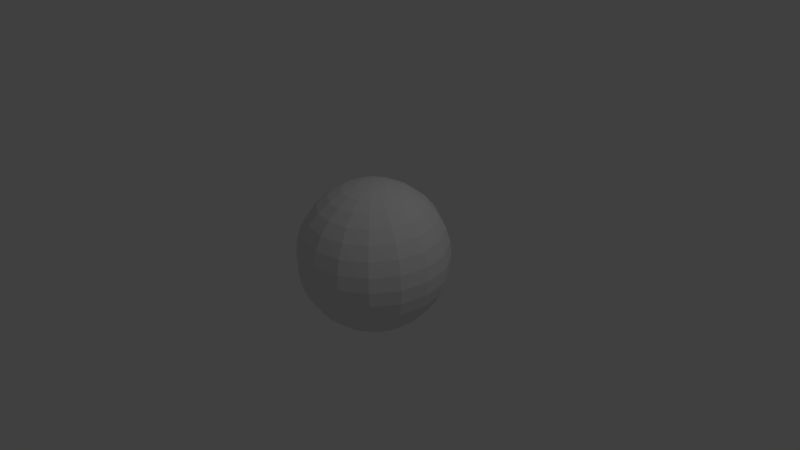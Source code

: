 # Source: Ball.blend  (saved by Blender 2.76.0; exported with 4.5.12 LTS)
import bpy
from mathutils import Matrix  # noqa: F401  (used for matrix-valued properties, if any)

bpy.ops.wm.read_factory_settings(use_empty=True)
scene = bpy.context.scene
scene.name = 'Scene'

# ---- collections
col_collection_1 = bpy.data.collections.new('Collection 1'); scene.collection.children.link(col_collection_1)

# ---- world
world_world = bpy.data.worlds.new('World'); scene.world = world_world
world_world.color = (0.05088, 0.05088, 0.05088)
world_world.use_sun_shadow = False
world_world.sun_shadow_jitter_overblur = 0.0
world_world.cycles.sampling_method = 'MANUAL'
world_world.cycles.sample_map_resolution = 256

# ---- cameras
cam_camera = bpy.data.cameras.new('Camera')
cam_camera.clip_end = 100.0
cam_camera.lens = 35.0
cam_camera.sensor_width = 32.0
cam_camera.sensor_height = 18.0
cam_camera.ortho_scale = 7.314
cam_camera.dof.focus_distance = 0.0
cam_camera.dof.aperture_fstop = 128.0

# ---- lights
light_lamp = bpy.data.lights.new('Lamp', 'POINT')
light_lamp.transmission_factor = 0.0
light_lamp.cutoff_distance = 30.0
light_lamp.energy = 100.0
light_lamp.shadow_buffer_clip_start = 1.001
light_lamp.shadow_soft_size = 0.1
light_lamp.shadow_maximum_resolution = 0.006
light_lamp.use_absolute_resolution = True
light_lamp.cycles.use_multiple_importance_sampling = False

# ---- meshes
me_sphere = bpy.data.meshes.new('Sphere')
me_sphere.from_pydata([(-0.1951, 0.0, 0.9808), (-0.3827, 0.0, 0.9239), (-0.5556, 0.0, 0.8315), (-0.7071, 0.0, 0.7071), (-0.8315, 0.0, 0.5556), (-0.9239, 0.0, 0.3827), (-0.9808, 0.0, 0.1951), (-1.0, 0.0, 7.55e-08), (-0.9808, 0.0, -0.1951), (-0.9239, 0.0, -0.3827), (-0.8315, 0.0, -0.5556), (-0.7071, 0.0, -0.7071), (-0.5556, 0.0, -0.8315), (-0.3827, 0.0, -0.9239), (-0.1951, 0.0, -0.9808), (-0.1802, 0.07466, 0.9808), (-0.3536, 0.1464, 0.9239), (-0.5133, 0.2126, 0.8315), (-0.6533, 0.2706, 0.7071), (-0.7682, 0.3182, 0.5556), (-0.8536, 0.3536, 0.3827), (-0.9061, 0.3753, 0.1951), (-0.9239, 0.3827, 7.55e-08), (-0.9061, 0.3753, -0.1951), (-0.8536, 0.3536, -0.3827), (-0.7682, 0.3182, -0.5556), (-0.6533, 0.2706, -0.7071), (-0.5133, 0.2126, -0.8315), (-0.3536, 0.1464, -0.9239), (-0.1802, 0.07466, -0.9808), (-0.1379, 0.1379, 0.9808), (-0.2706, 0.2706, 0.9239), (-0.3928, 0.3928, 0.8315), (-0.5, 0.5, 0.7071), (-0.5879, 0.5879, 0.5556), (-0.6533, 0.6533, 0.3827), (-0.6935, 0.6935, 0.1951), (-0.7071, 0.7071, 7.55e-08), (-0.6935, 0.6935, -0.1951), (-0.6533, 0.6533, -0.3827), (-0.5879, 0.5879, -0.5556), (-0.5, 0.5, -0.7071), (-0.3928, 0.3928, -0.8315), (-0.2706, 0.2706, -0.9239), (-0.1379, 0.1379, -0.9808), (-0.07466, 0.1802, 0.9808), (-0.1464, 0.3536, 0.9239), (-0.2126, 0.5133, 0.8315), (-0.2706, 0.6533, 0.7071), (-0.3182, 0.7682, 0.5556), (-0.3536, 0.8536, 0.3827), (-0.3753, 0.9061, 0.1951), (-0.3827, 0.9239, 7.55e-08), (-0.3753, 0.9061, -0.1951), (-0.3536, 0.8536, -0.3827), (-0.3182, 0.7682, -0.5556), (-0.2706, 0.6533, -0.7071), (-0.2126, 0.5133, -0.8315), (-0.1464, 0.3536, -0.9239), (-0.07466, 0.1802, -0.9808), (3.452e-07, 0.1951, 0.9808), (3.824e-07, 0.3827, 0.9239), (3.824e-07, 0.5556, 0.8315), (3.973e-07, 0.7071, 0.7071), (4.122e-07, 0.8315, 0.5556), (3.824e-07, 0.9239, 0.3827), (3.824e-07, 0.9808, 0.1951), (4.42e-07, 1.0, 7.55e-08), (3.824e-07, 0.9808, -0.1951), (4.42e-07, 0.9239, -0.3827), (4.122e-07, 0.8315, -0.5556), (3.973e-07, 0.7071, -0.7071), (3.824e-07, 0.5556, -0.8315), (3.973e-07, 0.3827, -0.9239), (3.452e-07, 0.1951, -0.9808), (0.07466, 0.1802, 0.9808), (0.1464, 0.3536, 0.9239), (0.2126, 0.5133, 0.8315), (0.2706, 0.6533, 0.7071), (0.3182, 0.7682, 0.5556), (0.3536, 0.8536, 0.3827), (0.3753, 0.9061, 0.1951), (0.3827, 0.9239, 7.55e-08), (0.3753, 0.9061, -0.1951), (0.3536, 0.8536, -0.3827), (0.3182, 0.7682, -0.5556), (0.2706, 0.6533, -0.7071), (0.2126, 0.5133, -0.8315), (0.1464, 0.3536, -0.9239), (0.07466, 0.1802, -0.9808), (0.138, 0.1379, 0.9808), (0.2706, 0.2706, 0.9239), (0.3928, 0.3928, 0.8315), (0.5, 0.5, 0.7071), (0.5879, 0.5879, 0.5556), (0.6533, 0.6533, 0.3827), (0.6935, 0.6935, 0.1951), (0.7071, 0.7071, 7.55e-08), (0.6935, 0.6935, -0.1951), (0.6533, 0.6533, -0.3827), (0.5879, 0.5879, -0.5556), (0.5, 0.5, -0.7071), (0.3928, 0.3928, -0.8315), (0.2706, 0.2706, -0.9239), (0.138, 0.1379, -0.9808), (0.1802, 0.07466, 0.9808), (0.3536, 0.1464, 0.9239), (0.5133, 0.2126, 0.8315), (0.6533, 0.2706, 0.7071), (0.7682, 0.3182, 0.5556), (0.8536, 0.3536, 0.3827), (0.9061, 0.3753, 0.1951), (0.9239, 0.3827, 7.55e-08), (0.9061, 0.3753, -0.1951), (0.8536, 0.3536, -0.3827), (0.7682, 0.3182, -0.5556), (0.6533, 0.2706, -0.7071), (0.5133, 0.2126, -0.8315), (0.3536, 0.1464, -0.9239), (0.1802, 0.07466, -0.9808), (0.1951, -6.902e-08, 0.9808), (0.3827, -1.137e-07, 0.9239), (0.5556, -1.435e-07, 0.8315), (0.7071, -8.392e-08, 0.7071), (0.8315, -2.329e-07, 0.5556), (0.9239, -2.031e-07, 0.3827), (0.9808, -1.435e-07, 0.1951), (1.0, -2.329e-07, 7.55e-08), (0.9808, -1.435e-07, -0.1951), (0.9239, -2.627e-07, -0.3827), (0.8315, -2.329e-07, -0.5556), (0.7071, -8.392e-08, -0.7071), (0.5556, -1.584e-07, -0.8315), (0.3827, -1.733e-07, -0.9239), (0.1951, -5.412e-08, -0.9808), (0.1802, -0.07466, 0.9808), (0.3536, -0.1464, 0.9239), (0.5133, -0.2126, 0.8315), (0.6533, -0.2706, 0.7071), (0.7682, -0.3182, 0.5556), (0.8536, -0.3536, 0.3827), (0.9061, -0.3753, 0.1951), (0.9239, -0.3827, 7.55e-08), (0.9061, -0.3753, -0.1951), (0.8536, -0.3536, -0.3827), (0.7682, -0.3182, -0.5556), (0.6533, -0.2706, -0.7071), (0.5133, -0.2126, -0.8315), (0.3536, -0.1464, -0.9239), (0.1802, -0.07466, -0.9808), (0.138, -0.1379, 0.9808), (0.2706, -0.2706, 0.9239), (0.3928, -0.3928, 0.8315), (0.5, -0.5, 0.7071), (0.5879, -0.5879, 0.5556), (0.6533, -0.6533, 0.3827), (0.6935, -0.6935, 0.1951), (0.7071, -0.7071, 7.55e-08), (0.6935, -0.6935, -0.1951), (0.6533, -0.6533, -0.3827), (0.5879, -0.5879, -0.5556), (0.5, -0.5, -0.7071), (0.3928, -0.3928, -0.8315), (0.2706, -0.2706, -0.9239), (0.138, -0.1379, -0.9808), (0.07466, -0.1802, 0.9808), (0.1464, -0.3536, 0.9239), (0.2126, -0.5133, 0.8315), (0.2706, -0.6533, 0.7071), (0.3182, -0.7682, 0.5556), (0.3536, -0.8536, 0.3827), (0.3753, -0.9061, 0.1951), (0.3827, -0.9239, 7.55e-08), (0.3753, -0.9061, -0.1951), (0.3536, -0.8536, -0.3827), (0.3182, -0.7682, -0.5556), (0.2706, -0.6533, -0.7071), (0.2126, -0.5133, -0.8315), (0.1464, -0.3536, -0.9239), (0.07466, -0.1802, -0.9808), (2.409e-07, -0.1951, 0.9808), (1.738e-07, -0.3827, 0.9239), (6.951e-08, -0.5556, 0.8315), (8.441e-08, -0.7071, 0.7071), (-9.441e-08, -0.8315, 0.5556), (-3.48e-08, -0.9239, 0.3827), (5.461e-08, -0.9808, 0.1951), (-6.46e-08, -1.0, 7.55e-08), (5.461e-08, -0.9808, -0.1951), (-6.46e-08, -0.9239, -0.3827), (-9.441e-08, -0.8315, -0.5556), (8.441e-08, -0.7071, -0.7071), (6.951e-08, -0.5556, -0.8315), (9.931e-08, -0.3827, -0.9239), (2.632e-07, -0.1951, -0.9808), (-0.07466, -0.1802, 0.9808), (-0.1464, -0.3536, 0.9239), (-0.2126, -0.5133, 0.8315), (-0.2706, -0.6533, 0.7071), (-0.3182, -0.7682, 0.5556), (-0.3536, -0.8536, 0.3827), (-0.3753, -0.9061, 0.1951), (-0.3827, -0.9239, 7.55e-08), (-0.3753, -0.9061, -0.1951), (-0.3536, -0.8536, -0.3827), (-0.3182, -0.7682, -0.5556), (-0.2706, -0.6533, -0.7071), (-0.2126, -0.5133, -0.8315), (-0.1464, -0.3536, -0.9239), (-0.07466, -0.1802, -0.9808), (9.544e-08, -2.304e-07, 1.0), (-0.1379, -0.1379, 0.9808), (-0.2706, -0.2706, 0.9239), (-0.3928, -0.3928, 0.8315), (-0.5, -0.5, 0.7071), (-0.5879, -0.5879, 0.5556), (-0.6533, -0.6533, 0.3827), (-0.6935, -0.6935, 0.1951), (-0.7071, -0.7071, 7.55e-08), (-0.6935, -0.6935, -0.1951), (-0.6533, -0.6533, -0.3827), (-0.5879, -0.5879, -0.5556), (-0.5, -0.5, -0.7071), (-0.3928, -0.3928, -0.8315), (-0.2706, -0.2706, -0.9239), (-0.1379, -0.1379, -0.9808), (3.258e-07, 0.0, -1.0), (-0.1802, -0.07466, 0.9808), (-0.3536, -0.1464, 0.9239), (-0.5133, -0.2126, 0.8315), (-0.6533, -0.2706, 0.7071), (-0.7682, -0.3182, 0.5556), (-0.8536, -0.3536, 0.3827), (-0.9061, -0.3753, 0.1951), (-0.9239, -0.3827, 7.55e-08), (-0.9061, -0.3753, -0.1951), (-0.8536, -0.3536, -0.3827), (-0.7682, -0.3182, -0.5556), (-0.6533, -0.2706, -0.7071), (-0.5133, -0.2126, -0.8315), (-0.3536, -0.1464, -0.9239), (-0.1802, -0.07466, -0.9808)], [], [(4, 3, 18, 19), (12, 11, 26, 27), (5, 4, 19, 20), (13, 12, 27, 28), (6, 5, 20, 21), (14, 13, 28, 29), (7, 6, 21, 22), (8, 7, 22, 23), (1, 0, 15, 16), (9, 8, 23, 24), (2, 1, 16, 17), (10, 9, 24, 25), (3, 2, 17, 18), (11, 10, 25, 26), (25, 24, 39, 40), (18, 17, 32, 33), (26, 25, 40, 41), (19, 18, 33, 34), (27, 26, 41, 42), (20, 19, 34, 35), (28, 27, 42, 43), (21, 20, 35, 36), (29, 28, 43, 44), (22, 21, 36, 37), (23, 22, 37, 38), (16, 15, 30, 31), (24, 23, 38, 39), (17, 16, 31, 32), (44, 43, 58, 59), (37, 36, 51, 52), (38, 37, 52, 53), (31, 30, 45, 46), (39, 38, 53, 54), (32, 31, 46, 47), (40, 39, 54, 55), (33, 32, 47, 48), (41, 40, 55, 56), (34, 33, 48, 49), (42, 41, 56, 57), (35, 34, 49, 50), (43, 42, 57, 58), (36, 35, 50, 51), (56, 55, 70, 71), (49, 48, 63, 64), (57, 56, 71, 72), (50, 49, 64, 65), (58, 57, 72, 73), (51, 50, 65, 66), (59, 58, 73, 74), (52, 51, 66, 67), (53, 52, 67, 68), (46, 45, 60, 61), (54, 53, 68, 69), (47, 46, 61, 62), (55, 54, 69, 70), (48, 47, 62, 63), (68, 67, 82, 83), (61, 60, 75, 76), (69, 68, 83, 84), (62, 61, 76, 77), (70, 69, 84, 85), (63, 62, 77, 78), (71, 70, 85, 86), (64, 63, 78, 79), (72, 71, 86, 87), (65, 64, 79, 80), (73, 72, 87, 88), (66, 65, 80, 81), (74, 73, 88, 89), (67, 66, 81, 82), (79, 78, 93, 94), (87, 86, 101, 102), (80, 79, 94, 95), (88, 87, 102, 103), (81, 80, 95, 96), (89, 88, 103, 104), (82, 81, 96, 97), (83, 82, 97, 98), (76, 75, 90, 91), (84, 83, 98, 99), (77, 76, 91, 92), (85, 84, 99, 100), (78, 77, 92, 93), (86, 85, 100, 101), (98, 97, 112, 113), (91, 90, 105, 106), (99, 98, 113, 114), (92, 91, 106, 107), (100, 99, 114, 115), (93, 92, 107, 108), (101, 100, 115, 116), (94, 93, 108, 109), (102, 101, 116, 117), (95, 94, 109, 110), (103, 102, 117, 118), (96, 95, 110, 111), (104, 103, 118, 119), (97, 96, 111, 112), (117, 116, 131, 132), (110, 109, 124, 125), (118, 117, 132, 133), (111, 110, 125, 126), (119, 118, 133, 134), (112, 111, 126, 127), (113, 112, 127, 128), (106, 105, 120, 121), (114, 113, 128, 129), (107, 106, 121, 122), (115, 114, 129, 130), (108, 107, 122, 123), (116, 115, 130, 131), (109, 108, 123, 124), (121, 120, 135, 136), (129, 128, 143, 144), (122, 121, 136, 137), (130, 129, 144, 145), (123, 122, 137, 138), (131, 130, 145, 146), (124, 123, 138, 139), (132, 131, 146, 147), (125, 124, 139, 140), (133, 132, 147, 148), (126, 125, 140, 141), (134, 133, 148, 149), (127, 126, 141, 142), (128, 127, 142, 143), (140, 139, 154, 155), (148, 147, 162, 163), (141, 140, 155, 156), (149, 148, 163, 164), (142, 141, 156, 157), (143, 142, 157, 158), (136, 135, 150, 151), (144, 143, 158, 159), (137, 136, 151, 152), (145, 144, 159, 160), (138, 137, 152, 153), (146, 145, 160, 161), (139, 138, 153, 154), (147, 146, 161, 162), (159, 158, 173, 174), (152, 151, 166, 167), (160, 159, 174, 175), (153, 152, 167, 168), (161, 160, 175, 176), (154, 153, 168, 169), (162, 161, 176, 177), (155, 154, 169, 170), (163, 162, 177, 178), (156, 155, 170, 171), (164, 163, 178, 179), (157, 156, 171, 172), (158, 157, 172, 173), (151, 150, 165, 166), (178, 177, 192, 193), (171, 170, 185, 186), (179, 178, 193, 194), (172, 171, 186, 187), (173, 172, 187, 188), (166, 165, 180, 181), (174, 173, 188, 189), (167, 166, 181, 182), (175, 174, 189, 190), (168, 167, 182, 183), (176, 175, 190, 191), (169, 168, 183, 184), (177, 176, 191, 192), (170, 169, 184, 185), (190, 189, 204, 205), (183, 182, 197, 198), (191, 190, 205, 206), (184, 183, 198, 199), (192, 191, 206, 207), (185, 184, 199, 200), (193, 192, 207, 208), (186, 185, 200, 201), (194, 193, 208, 209), (187, 186, 201, 202), (188, 187, 202, 203), (181, 180, 195, 196), (189, 188, 203, 204), (182, 181, 196, 197), (209, 208, 224, 225), (202, 201, 217, 218), (203, 202, 218, 219), (196, 195, 211, 212), (204, 203, 219, 220), (197, 196, 212, 213), (205, 204, 220, 221), (198, 197, 213, 214), (206, 205, 221, 222), (199, 198, 214, 215), (207, 206, 222, 223), (200, 199, 215, 216), (208, 207, 223, 224), (201, 200, 216, 217), (214, 213, 229, 230), (222, 221, 237, 238), (215, 214, 230, 231), (223, 222, 238, 239), (216, 215, 231, 232), (224, 223, 239, 240), (217, 216, 232, 233), (225, 224, 240, 241), (218, 217, 233, 234), (219, 218, 234, 235), (212, 211, 227, 228), (220, 219, 235, 236), (213, 212, 228, 229), (221, 220, 236, 237), (0, 210, 15), (226, 14, 29), (15, 210, 30), (226, 29, 44), (30, 210, 45), (226, 44, 59), (45, 210, 60), (226, 59, 74), (60, 210, 75), (226, 74, 89), (75, 210, 90), (226, 89, 104), (90, 210, 105), (226, 104, 119), (105, 210, 120), (226, 119, 134), (120, 210, 135), (226, 134, 149), (135, 210, 150), (226, 149, 164), (150, 210, 165), (226, 164, 179), (165, 210, 180), (226, 179, 194), (180, 210, 195), (226, 194, 209), (195, 210, 211), (226, 209, 225), (211, 210, 227), (226, 225, 241), (234, 233, 6, 7), (227, 210, 0), (226, 241, 14), (235, 234, 7, 8), (228, 227, 0, 1), (236, 235, 8, 9), (229, 228, 1, 2), (237, 236, 9, 10), (230, 229, 2, 3), (238, 237, 10, 11), (231, 230, 3, 4), (239, 238, 11, 12), (232, 231, 4, 5), (240, 239, 12, 13), (233, 232, 5, 6), (241, 240, 13, 14)])
_uv = me_sphere.uv_layers.new(name='UVMap')
_uv.uv.foreach_set('vector', [1.0, 0.7778, 1.0, 0.8536, 0.9375, 0.8536, 0.9375, 0.7778, 1.0, 0.08427, 1.0, 0.1464, 0.9375, 0.1464, 0.9375, 0.08427, 1.0, 0.6913, 1.0, 0.7778, 0.9375, 0.7778, 0.9375, 0.6913, 1.0, 0.03806, 1.0, 0.08427, 0.9375, 0.08427, 0.9375, 0.03806, 1.0, 0.5975, 1.0, 0.6913, 0.9375, 0.6913, 0.9375, 0.5975, 1.0, 0.009607, 1.0, 0.03806, 0.9375, 0.03806, 0.9375, 0.009607, 1.0, 0.5, 1.0, 0.5975, 0.9375, 0.5975, 0.9375, 0.5, 1.0, 0.4025, 1.0, 0.5, 0.9375, 0.5, 0.9375, 0.4025, 1.0, 0.9619, 1.0, 0.9904, 0.9375, 0.9904, 0.9375, 0.9619, 1.0, 0.3087, 1.0, 0.4025, 0.9375, 0.4025, 0.9375, 0.3087, 1.0, 0.9157, 1.0, 0.9619, 0.9375, 0.9619, 0.9375, 0.9157, 1.0, 0.2222, 1.0, 0.3087, 0.9375, 0.3087, 0.9375, 0.2222, 1.0, 0.8536, 1.0, 0.9157, 0.9375, 0.9157, 0.9375, 0.8536, 1.0, 0.1464, 1.0, 0.2222, 0.9375, 0.2222, 0.9375, 0.1464, 0.9375, 0.2222, 0.9375, 0.3087, 0.875, 0.3087, 0.875, 0.2222, 0.9375, 0.8536, 0.9375, 0.9157, 0.875, 0.9157, 0.875, 0.8536, 0.9375, 0.1464, 0.9375, 0.2222, 0.875, 0.2222, 0.875, 0.1464, 0.9375, 0.7778, 0.9375, 0.8536, 0.875, 0.8536, 0.875, 0.7778, 0.9375, 0.08427, 0.9375, 0.1464, 0.875, 0.1464, 0.875, 0.08427, 0.9375, 0.6913, 0.9375, 0.7778, 0.875, 0.7778, 0.875, 0.6913, 0.9375, 0.03806, 0.9375, 0.08427, 0.875, 0.08427, 0.875, 0.03806, 0.9375, 0.5975, 0.9375, 0.6913, 0.875, 0.6913, 0.875, 0.5975, 0.9375, 0.009607, 0.9375, 0.03806, 0.875, 0.03806, 0.875, 0.009607, 0.9375, 0.5, 0.9375, 0.5975, 0.875, 0.5975, 0.875, 0.5, 0.9375, 0.4025, 0.9375, 0.5, 0.875, 0.5, 0.875, 0.4025, 0.9375, 0.9619, 0.9375, 0.9904, 0.875, 0.9904, 0.875, 0.9619, 0.9375, 0.3087, 0.9375, 0.4025, 0.875, 0.4025, 0.875, 0.3087, 0.9375, 0.9157, 0.9375, 0.9619, 0.875, 0.9619, 0.875, 0.9157, 0.875, 0.009607, 0.875, 0.03806, 0.8125, 0.03806, 0.8125, 0.009607, 0.875, 0.5, 0.875, 0.5975, 0.8125, 0.5975, 0.8125, 0.5, 0.875, 0.4025, 0.875, 0.5, 0.8125, 0.5, 0.8125, 0.4025, 0.875, 0.9619, 0.875, 0.9904, 0.8125, 0.9904, 0.8125, 0.9619, 0.875, 0.3087, 0.875, 0.4025, 0.8125, 0.4025, 0.8125, 0.3087, 0.875, 0.9157, 0.875, 0.9619, 0.8125, 0.9619, 0.8125, 0.9157, 0.875, 0.2222, 0.875, 0.3087, 0.8125, 0.3087, 0.8125, 0.2222, 0.875, 0.8536, 0.875, 0.9157, 0.8125, 0.9157, 0.8125, 0.8536, 0.875, 0.1464, 0.875, 0.2222, 0.8125, 0.2222, 0.8125, 0.1464, 0.875, 0.7778, 0.875, 0.8536, 0.8125, 0.8536, 0.8125, 0.7778, 0.875, 0.08427, 0.875, 0.1464, 0.8125, 0.1464, 0.8125, 0.08427, 0.875, 0.6913, 0.875, 0.7778, 0.8125, 0.7778, 0.8125, 0.6913, 0.875, 0.03806, 0.875, 0.08427, 0.8125, 0.08427, 0.8125, 0.03806, 0.875, 0.5975, 0.875, 0.6913, 0.8125, 0.6913, 0.8125, 0.5975, 0.8125, 0.1464, 0.8125, 0.2222, 0.75, 0.2222, 0.75, 0.1464, 0.8125, 0.7778, 0.8125, 0.8536, 0.75, 0.8536, 0.75, 0.7778, 0.8125, 0.08427, 0.8125, 0.1464, 0.75, 0.1464, 0.75, 0.08427, 0.8125, 0.6913, 0.8125, 0.7778, 0.75, 0.7778, 0.75, 0.6913, 0.8125, 0.03806, 0.8125, 0.08427, 0.75, 0.08427, 0.75, 0.03806, 0.8125, 0.5975, 0.8125, 0.6913, 0.75, 0.6913, 0.75, 0.5975, 0.8125, 0.009607, 0.8125, 0.03806, 0.75, 0.03806, 0.75, 0.009607, 0.8125, 0.5, 0.8125, 0.5975, 0.75, 0.5975, 0.75, 0.5, 0.8125, 0.4025, 0.8125, 0.5, 0.75, 0.5, 0.75, 0.4025, 0.8125, 0.9619, 0.8125, 0.9904, 0.75, 0.9904, 0.75, 0.9619, 0.8125, 0.3087, 0.8125, 0.4025, 0.75, 0.4025, 0.75, 0.3087, 0.8125, 0.9157, 0.8125, 0.9619, 0.75, 0.9619, 0.75, 0.9157, 0.8125, 0.2222, 0.8125, 0.3087, 0.75, 0.3087, 0.75, 0.2222, 0.8125, 0.8536, 0.8125, 0.9157, 0.75, 0.9157, 0.75, 0.8536, 0.75, 0.4025, 0.75, 0.5, 0.6875, 0.5, 0.6875, 0.4025, 0.75, 0.9619, 0.75, 0.9904, 0.6875, 0.9904, 0.6875, 0.9619, 0.75, 0.3087, 0.75, 0.4025, 0.6875, 0.4025, 0.6875, 0.3087, 0.75, 0.9157, 0.75, 0.9619, 0.6875, 0.9619, 0.6875, 0.9157, 0.75, 0.2222, 0.75, 0.3087, 0.6875, 0.3087, 0.6875, 0.2222, 0.75, 0.8536, 0.75, 0.9157, 0.6875, 0.9157, 0.6875, 0.8536, 0.75, 0.1464, 0.75, 0.2222, 0.6875, 0.2222, 0.6875, 0.1464, 0.75, 0.7778, 0.75, 0.8536, 0.6875, 0.8536, 0.6875, 0.7778, 0.75, 0.08427, 0.75, 0.1464, 0.6875, 0.1464, 0.6875, 0.08427, 0.75, 0.6913, 0.75, 0.7778, 0.6875, 0.7778, 0.6875, 0.6913, 0.75, 0.03806, 0.75, 0.08427, 0.6875, 0.08427, 0.6875, 0.03806, 0.75, 0.5975, 0.75, 0.6913, 0.6875, 0.6913, 0.6875, 0.5975, 0.75, 0.009607, 0.75, 0.03806, 0.6875, 0.03806, 0.6875, 0.009607, 0.75, 0.5, 0.75, 0.5975, 0.6875, 0.5975, 0.6875, 0.5, 0.6875, 0.7778, 0.6875, 0.8536, 0.625, 0.8536, 0.625, 0.7778, 0.6875, 0.08427, 0.6875, 0.1464, 0.625, 0.1464, 0.625, 0.08427, 0.6875, 0.6913, 0.6875, 0.7778, 0.625, 0.7778, 0.625, 0.6913, 0.6875, 0.03806, 0.6875, 0.08427, 0.625, 0.08427, 0.625, 0.03806, 0.6875, 0.5975, 0.6875, 0.6913, 0.625, 0.6913, 0.625, 0.5975, 0.6875, 0.009607, 0.6875, 0.03806, 0.625, 0.03806, 0.625, 0.009607, 0.6875, 0.5, 0.6875, 0.5975, 0.625, 0.5975, 0.625, 0.5, 0.6875, 0.4025, 0.6875, 0.5, 0.625, 0.5, 0.625, 0.4025, 0.6875, 0.9619, 0.6875, 0.9904, 0.625, 0.9904, 0.625, 0.9619, 0.6875, 0.3087, 0.6875, 0.4025, 0.625, 0.4025, 0.625, 0.3087, 0.6875, 0.9157, 0.6875, 0.9619, 0.625, 0.9619, 0.625, 0.9157, 0.6875, 0.2222, 0.6875, 0.3087, 0.625, 0.3087, 0.625, 0.2222, 0.6875, 0.8536, 0.6875, 0.9157, 0.625, 0.9157, 0.625, 0.8536, 0.6875, 0.1464, 0.6875, 0.2222, 0.625, 0.2222, 0.625, 0.1464, 0.625, 0.4025, 0.625, 0.5, 0.5625, 0.5, 0.5625, 0.4025, 0.625, 0.9619, 0.625, 0.9904, 0.5625, 0.9904, 0.5625, 0.9619, 0.625, 0.3087, 0.625, 0.4025, 0.5625, 0.4025, 0.5625, 0.3087, 0.625, 0.9157, 0.625, 0.9619, 0.5625, 0.9619, 0.5625, 0.9157, 0.625, 0.2222, 0.625, 0.3087, 0.5625, 0.3087, 0.5625, 0.2222, 0.625, 0.8536, 0.625, 0.9157, 0.5625, 0.9157, 0.5625, 0.8536, 0.625, 0.1464, 0.625, 0.2222, 0.5625, 0.2222, 0.5625, 0.1464, 0.625, 0.7778, 0.625, 0.8536, 0.5625, 0.8536, 0.5625, 0.7778, 0.625, 0.08427, 0.625, 0.1464, 0.5625, 0.1464, 0.5625, 0.08427, 0.625, 0.6913, 0.625, 0.7778, 0.5625, 0.7778, 0.5625, 0.6913, 0.625, 0.03806, 0.625, 0.08427, 0.5625, 0.08427, 0.5625, 0.03806, 0.625, 0.5975, 0.625, 0.6913, 0.5625, 0.6913, 0.5625, 0.5975, 0.625, 0.009607, 0.625, 0.03806, 0.5625, 0.03806, 0.5625, 0.009607, 0.625, 0.5, 0.625, 0.5975, 0.5625, 0.5975, 0.5625, 0.5, 0.5625, 0.08427, 0.5625, 0.1464, 0.5, 0.1464, 0.5, 0.08427, 0.5625, 0.6913, 0.5625, 0.7778, 0.5, 0.7778, 0.5, 0.6913, 0.5625, 0.03806, 0.5625, 0.08427, 0.5, 0.08427, 0.5, 0.03806, 0.5625, 0.5975, 0.5625, 0.6913, 0.5, 0.6913, 0.5, 0.5975, 0.5625, 0.009607, 0.5625, 0.03806, 0.5, 0.03806, 0.5, 0.009607, 0.5625, 0.5, 0.5625, 0.5975, 0.5, 0.5975, 0.5, 0.5, 0.5625, 0.4025, 0.5625, 0.5, 0.5, 0.5, 0.5, 0.4025, 0.5625, 0.9619, 0.5625, 0.9904, 0.5, 0.9904, 0.5, 0.9619, 0.5625, 0.3087, 0.5625, 0.4025, 0.5, 0.4025, 0.5, 0.3087, 0.5625, 0.9157, 0.5625, 0.9619, 0.5, 0.9619, 0.5, 0.9157, 0.5625, 0.2222, 0.5625, 0.3087, 0.5, 0.3087, 0.5, 0.2222, 0.5625, 0.8536, 0.5625, 0.9157, 0.5, 0.9157, 0.5, 0.8536, 0.5625, 0.1464, 0.5625, 0.2222, 0.5, 0.2222, 0.5, 0.1464, 0.5625, 0.7778, 0.5625, 0.8536, 0.5, 0.8536, 0.5, 0.7778, 0.5, 0.9619, 0.5, 0.9904, 0.4375, 0.9904, 0.4375, 0.9619, 0.5, 0.3087, 0.5, 0.4025, 0.4375, 0.4025, 0.4375, 0.3087, 0.5, 0.9157, 0.5, 0.9619, 0.4375, 0.9619, 0.4375, 0.9157, 0.5, 0.2222, 0.5, 0.3087, 0.4375, 0.3087, 0.4375, 0.2222, 0.5, 0.8536, 0.5, 0.9157, 0.4375, 0.9157, 0.4375, 0.8536, 0.5, 0.1464, 0.5, 0.2222, 0.4375, 0.2222, 0.4375, 0.1464, 0.5, 0.7778, 0.5, 0.8536, 0.4375, 0.8536, 0.4375, 0.7778, 0.5, 0.08427, 0.5, 0.1464, 0.4375, 0.1464, 0.4375, 0.08427, 0.5, 0.6913, 0.5, 0.7778, 0.4375, 0.7778, 0.4375, 0.6913, 0.5, 0.03806, 0.5, 0.08427, 0.4375, 0.08427, 0.4375, 0.03806, 0.5, 0.5975, 0.5, 0.6913, 0.4375, 0.6913, 0.4375, 0.5975, 0.5, 0.009607, 0.5, 0.03806, 0.4375, 0.03806, 0.4375, 0.009607, 0.5, 0.5, 0.5, 0.5975, 0.4375, 0.5975, 0.4375, 0.5, 0.5, 0.4025, 0.5, 0.5, 0.4375, 0.5, 0.4375, 0.4025, 0.4375, 0.6913, 0.4375, 0.7778, 0.375, 0.7778, 0.375, 0.6913, 0.4375, 0.03806, 0.4375, 0.08427, 0.375, 0.08427, 0.375, 0.03806, 0.4375, 0.5975, 0.4375, 0.6913, 0.375, 0.6913, 0.375, 0.5975, 0.4375, 0.009607, 0.4375, 0.03806, 0.375, 0.03806, 0.375, 0.009607, 0.4375, 0.5, 0.4375, 0.5975, 0.375, 0.5975, 0.375, 0.5, 0.4375, 0.4025, 0.4375, 0.5, 0.375, 0.5, 0.375, 0.4025, 0.4375, 0.9619, 0.4375, 0.9904, 0.375, 0.9904, 0.375, 0.9619, 0.4375, 0.3087, 0.4375, 0.4025, 0.375, 0.4025, 0.375, 0.3087, 0.4375, 0.9157, 0.4375, 0.9619, 0.375, 0.9619, 0.375, 0.9157, 0.4375, 0.2222, 0.4375, 0.3087, 0.375, 0.3087, 0.375, 0.2222, 0.4375, 0.8536, 0.4375, 0.9157, 0.375, 0.9157, 0.375, 0.8536, 0.4375, 0.1464, 0.4375, 0.2222, 0.375, 0.2222, 0.375, 0.1464, 0.4375, 0.7778, 0.4375, 0.8536, 0.375, 0.8536, 0.375, 0.7778, 0.4375, 0.08427, 0.4375, 0.1464, 0.375, 0.1464, 0.375, 0.08427, 0.375, 0.3087, 0.375, 0.4025, 0.3125, 0.4025, 0.3125, 0.3087, 0.375, 0.9157, 0.375, 0.9619, 0.3125, 0.9619, 0.3125, 0.9157, 0.375, 0.2222, 0.375, 0.3087, 0.3125, 0.3087, 0.3125, 0.2222, 0.375, 0.8536, 0.375, 0.9157, 0.3125, 0.9157, 0.3125, 0.8536, 0.375, 0.1464, 0.375, 0.2222, 0.3125, 0.2222, 0.3125, 0.1464, 0.375, 0.7778, 0.375, 0.8536, 0.3125, 0.8536, 0.3125, 0.7778, 0.375, 0.08427, 0.375, 0.1464, 0.3125, 0.1464, 0.3125, 0.08427, 0.375, 0.6913, 0.375, 0.7778, 0.3125, 0.7778, 0.3125, 0.6913, 0.375, 0.03806, 0.375, 0.08427, 0.3125, 0.08427, 0.3125, 0.03806, 0.375, 0.5975, 0.375, 0.6913, 0.3125, 0.6913, 0.3125, 0.5975, 0.375, 0.009607, 0.375, 0.03806, 0.3125, 0.03806, 0.3125, 0.009607, 0.375, 0.5, 0.375, 0.5975, 0.3125, 0.5975, 0.3125, 0.5, 0.375, 0.4025, 0.375, 0.5, 0.3125, 0.5, 0.3125, 0.4025, 0.375, 0.9619, 0.375, 0.9904, 0.3125, 0.9904, 0.3125, 0.9619, 0.3125, 0.03806, 0.3125, 0.08427, 0.25, 0.08427, 0.25, 0.03806, 0.3125, 0.5975, 0.3125, 0.6913, 0.25, 0.6913, 0.25, 0.5975, 0.3125, 0.009607, 0.3125, 0.03806, 0.25, 0.03806, 0.25, 0.009607, 0.3125, 0.5, 0.3125, 0.5975, 0.25, 0.5975, 0.25, 0.5, 0.3125, 0.4025, 0.3125, 0.5, 0.25, 0.5, 0.25, 0.4025, 0.3125, 0.9619, 0.3125, 0.9904, 0.25, 0.9904, 0.25, 0.9619, 0.3125, 0.3087, 0.3125, 0.4025, 0.25, 0.4025, 0.25, 0.3087, 0.3125, 0.9157, 0.3125, 0.9619, 0.25, 0.9619, 0.25, 0.9157, 0.3125, 0.2222, 0.3125, 0.3087, 0.25, 0.3087, 0.25, 0.2222, 0.3125, 0.8536, 0.3125, 0.9157, 0.25, 0.9157, 0.25, 0.8536, 0.3125, 0.1464, 0.3125, 0.2222, 0.25, 0.2222, 0.25, 0.1464, 0.3125, 0.7778, 0.3125, 0.8536, 0.25, 0.8536, 0.25, 0.7778, 0.3125, 0.08427, 0.3125, 0.1464, 0.25, 0.1464, 0.25, 0.08427, 0.3125, 0.6913, 0.3125, 0.7778, 0.25, 0.7778, 0.25, 0.6913, 0.25, 0.2222, 0.25, 0.3087, 0.1875, 0.3087, 0.1875, 0.2222, 0.25, 0.8536, 0.25, 0.9157, 0.1875, 0.9157, 0.1875, 0.8536, 0.25, 0.1464, 0.25, 0.2222, 0.1875, 0.2222, 0.1875, 0.1464, 0.25, 0.7778, 0.25, 0.8536, 0.1875, 0.8536, 0.1875, 0.7778, 0.25, 0.08427, 0.25, 0.1464, 0.1875, 0.1464, 0.1875, 0.08427, 0.25, 0.6913, 0.25, 0.7778, 0.1875, 0.7778, 0.1875, 0.6913, 0.25, 0.03806, 0.25, 0.08427, 0.1875, 0.08427, 0.1875, 0.03806, 0.25, 0.5975, 0.25, 0.6913, 0.1875, 0.6913, 0.1875, 0.5975, 0.25, 0.009607, 0.25, 0.03806, 0.1875, 0.03806, 0.1875, 0.009607, 0.25, 0.5, 0.25, 0.5975, 0.1875, 0.5975, 0.1875, 0.5, 0.25, 0.4025, 0.25, 0.5, 0.1875, 0.5, 0.1875, 0.4025, 0.25, 0.9619, 0.25, 0.9904, 0.1875, 0.9904, 0.1875, 0.9619, 0.25, 0.3087, 0.25, 0.4025, 0.1875, 0.4025, 0.1875, 0.3087, 0.25, 0.9157, 0.25, 0.9619, 0.1875, 0.9619, 0.1875, 0.9157, 0.1875, 0.009607, 0.1875, 0.03806, 0.125, 0.03806, 0.125, 0.009607, 0.1875, 0.5, 0.1875, 0.5975, 0.125, 0.5975, 0.125, 0.5, 0.1875, 0.4025, 0.1875, 0.5, 0.125, 0.5, 0.125, 0.4025, 0.1875, 0.9619, 0.1875, 0.9904, 0.125, 0.9904, 0.125, 0.9619, 0.1875, 0.3087, 0.1875, 0.4025, 0.125, 0.4025, 0.125, 0.3087, 0.1875, 0.9157, 0.1875, 0.9619, 0.125, 0.9619, 0.125, 0.9157, 0.1875, 0.2222, 0.1875, 0.3087, 0.125, 0.3087, 0.125, 0.2222, 0.1875, 0.8536, 0.1875, 0.9157, 0.125, 0.9157, 0.125, 0.8536, 0.1875, 0.1464, 0.1875, 0.2222, 0.125, 0.2222, 0.125, 0.1464, 0.1875, 0.7778, 0.1875, 0.8536, 0.125, 0.8536, 0.125, 0.7778, 0.1875, 0.08427, 0.1875, 0.1464, 0.125, 0.1464, 0.125, 0.08427, 0.1875, 0.6913, 0.1875, 0.7778, 0.125, 0.7778, 0.125, 0.6913, 0.1875, 0.03806, 0.1875, 0.08427, 0.125, 0.08427, 0.125, 0.03806, 0.1875, 0.5975, 0.1875, 0.6913, 0.125, 0.6913, 0.125, 0.5975, 0.125, 0.8536, 0.125, 0.9157, 0.0625, 0.9157, 0.0625, 0.8536, 0.125, 0.1464, 0.125, 0.2222, 0.0625, 0.2222, 0.0625, 0.1464, 0.125, 0.7778, 0.125, 0.8536, 0.0625, 0.8536, 0.0625, 0.7778, 0.125, 0.08427, 0.125, 0.1464, 0.0625, 0.1464, 0.0625, 0.08427, 0.125, 0.6913, 0.125, 0.7778, 0.0625, 0.7778, 0.0625, 0.6913, 0.125, 0.03806, 0.125, 0.08427, 0.0625, 0.08427, 0.0625, 0.03806, 0.125, 0.5975, 0.125, 0.6913, 0.0625, 0.6913, 0.0625, 0.5975, 0.125, 0.009607, 0.125, 0.03806, 0.0625, 0.03806, 0.0625, 0.009607, 0.125, 0.5, 0.125, 0.5975, 0.0625, 0.5975, 0.0625, 0.5, 0.125, 0.4025, 0.125, 0.5, 0.0625, 0.5, 0.0625, 0.4025, 0.125, 0.9619, 0.125, 0.9904, 0.0625, 0.9904, 0.0625, 0.9619, 0.125, 0.3087, 0.125, 0.4025, 0.0625, 0.4025, 0.0625, 0.3087, 0.125, 0.9157, 0.125, 0.9619, 0.0625, 0.9619, 0.0625, 0.9157, 0.125, 0.2222, 0.125, 0.3087, 0.0625, 0.3087, 0.0625, 0.2222, 1.0, 0.9904, 1.373, 1.0, 0.9375, 0.9904, 0.4522, 0.0, 1.0, 0.009607, 0.9375, 0.009607, 0.9375, 0.9904, 1.373, 1.0, 0.875, 0.9904, 0.4522, 0.0, 0.9375, 0.009607, 0.875, 0.009607, 0.875, 0.9904, 1.373, 1.0, 0.8125, 0.9904, 0.4522, 0.0, 0.875, 0.009607, 0.8125, 0.009607, 0.8125, 0.9904, 0.3728, 1.0, 0.75, 0.9904, 0.4522, 0.0, 0.8125, 0.009607, 0.75, 0.009607, 0.75, 0.9904, 0.3728, 1.0, 0.6875, 0.9904, 0.4522, 0.0, 0.75, 0.009607, 0.6875, 0.009607, 0.6875, 0.9904, 0.3728, 1.0, 0.625, 0.9904, 0.4522, 0.0, 0.6875, 0.009607, 0.625, 0.009607, 0.625, 0.9904, 0.3728, 1.0, 0.5625, 0.9904, 0.4522, 0.0, 0.625, 0.009607, 0.5625, 0.009607, 0.5625, 0.9904, 0.3728, 1.0, 0.5, 0.9904, 0.4522, 0.0, 0.5625, 0.009607, 0.5, 0.009607, 0.5, 0.9904, 0.3728, 1.0, 0.4375, 0.9904, 0.4522, 0.0, 0.5, 0.009607, 0.4375, 0.009607, 0.4375, 0.9904, 0.3728, 1.0, 0.375, 0.9904, 0.4522, 0.0, 0.4375, 0.009607, 0.375, 0.009607, 0.375, 0.9904, 0.3728, 1.0, 0.3125, 0.9904, 0.4522, 0.0, 0.375, 0.009607, 0.3125, 0.009607, 0.3125, 0.9904, 0.3728, 1.0, 0.25, 0.9904, 0.4522, 0.0, 0.3125, 0.009607, 0.25, 0.009607, 0.25, 0.9904, 0.3728, 1.0, 0.1875, 0.9904, 0.4522, 0.0, 0.25, 0.009607, 0.1875, 0.009607, 0.1875, 0.9904, 0.3728, 1.0, 0.125, 0.9904, 0.4522, 0.0, 0.1875, 0.009607, 0.125, 0.009607, 0.125, 0.9904, 0.3728, 1.0, 0.0625, 0.9904, 0.4522, 0.0, 0.125, 0.009607, 0.0625, 0.009607, 0.0625, 0.5, 0.0625, 0.5975, 0.0, 0.5975, 0.0, 0.5, 1.062, 0.9904, 1.373, 1.0, 1.0, 0.9904, 0.4522, 0.0, 0.0625, 0.009607, 8.941e-08, 0.009607, 0.0625, 0.4025, 0.0625, 0.5, 0.0, 0.5, 0.0, 0.4025, 1.062, 0.9619, 1.062, 0.9904, 1.0, 0.9904, 1.0, 0.9619, 0.0625, 0.3087, 0.0625, 0.4025, 0.0, 0.4025, 2.98e-08, 0.3087, 0.0625, 0.9157, 0.0625, 0.9619, 0.0, 0.9619, 0.0, 0.9157, 0.0625, 0.2222, 0.0625, 0.3087, 2.98e-08, 0.3087, 2.98e-08, 0.2222, 0.0625, 0.8536, 0.0625, 0.9157, 0.0, 0.9157, 0.0, 0.8536, 0.0625, 0.1464, 0.0625, 0.2222, 2.98e-08, 0.2222, 2.98e-08, 0.1464, 0.0625, 0.7778, 0.0625, 0.8536, 0.0, 0.8536, 0.0, 0.7778, 0.0625, 0.08427, 0.0625, 0.1464, 2.98e-08, 0.1464, 2.98e-08, 0.08427, 0.0625, 0.6913, 0.0625, 0.7778, 0.0, 0.7778, 0.0, 0.6913, 0.0625, 0.03806, 0.0625, 0.08427, 2.98e-08, 0.08427, 2.98e-08, 0.03806, 0.0625, 0.5975, 0.0625, 0.6913, 0.0, 0.6913, 0.0, 0.5975, 0.0625, 0.009607, 0.0625, 0.03806, 2.98e-08, 0.03806, 8.941e-08, 0.009607])
me_sphere.use_remesh_preserve_volume = False
me_sphere.use_remesh_preserve_attributes = False
me_sphere.use_mirror_vertex_groups = False
me_sphere.update()

# ---- objects
ob_sphere = bpy.data.objects.new('Sphere', me_sphere)
ob_lamp = bpy.data.objects.new('Lamp', light_lamp)
ob_camera = bpy.data.objects.new('Camera', cam_camera)

# ---- transforms, parenting, visibility, modifiers, constraints
ob_sphere.location = (0.0, 0.0, 0.0)
ob_sphere.lineart.crease_threshold = 0.0
ob_lamp.location = (4.076, 1.005, 5.904)
ob_lamp.rotation_euler = (0.6503, 0.05522, 1.866)
ob_lamp.lock_rotations_4d = False
ob_lamp.empty_display_type = 'ARROWS'
ob_lamp.color = (0.0, 0.0, 0.0, 0.0)
ob_lamp.lineart.crease_threshold = 0.0
ob_camera.location = (7.481, -6.508, 5.344)
ob_camera.rotation_euler = (1.109, 0.01082, 0.8149)
ob_camera.lock_rotations_4d = False
ob_camera.empty_display_type = 'ARROWS'
ob_camera.color = (0.0, 0.0, 0.0, 0.0)
ob_camera.display_type = 'WIRE'
ob_camera.lineart.crease_threshold = 0.0

# ---- collection membership
col_collection_1.objects.link(ob_sphere)
col_collection_1.objects.link(ob_lamp)
col_collection_1.objects.link(ob_camera)

# ---- scene / render settings (as saved in the file)
scene.camera = ob_camera
scene.frame_start = 1; scene.frame_end = 250; scene.frame_set(0)
scene.render.engine = 'BLENDER_EEVEE_NEXT'
scene.render.resolution_percentage = 50
scene.render.dither_intensity = 0.0
scene.cycles.use_denoising = False
scene.cycles.samples = 10
scene.cycles.sampling_pattern = 'TABULATED_SOBOL'
scene.cycles.light_sampling_threshold = 0.0
scene.cycles.use_adaptive_sampling = False
scene.cycles.use_light_tree = False
scene.cycles.blur_glossy = 0.0
scene.cycles.pixel_filter_type = 'GAUSSIAN'
scene.cycles.sample_clamp_indirect = 0.0
scene.view_settings.view_transform = 'Standard'
bpy.context.view_layer.update()
